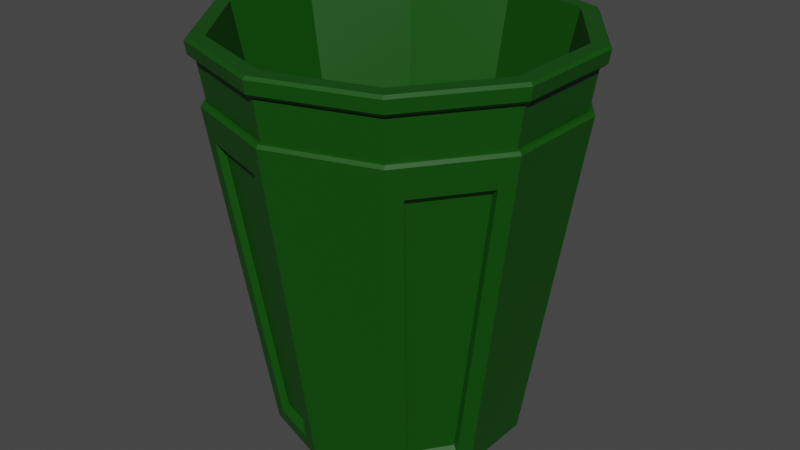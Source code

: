# Source: TrashCan_01.blend  (saved by Blender 2.90.8; exported with 4.5.12 LTS)
import bpy
from mathutils import Matrix  # noqa: F401  (used for matrix-valued properties, if any)

bpy.ops.wm.read_factory_settings(use_empty=True)
scene = bpy.context.scene
scene.name = 'Scene'

# ---- collections
col_collection = bpy.data.collections.new('Collection'); scene.collection.children.link(col_collection)

# ---- materials (node trees are filled in below, after node groups)
mat_trashcangreen_01 = bpy.data.materials.new('TrashCanGreen_01')
mat_trashcangreen_01.use_transparent_shadow = False

# ---- material node trees
mat_trashcangreen_01.use_nodes = True; mat_trashcangreen_01.node_tree.nodes.clear()
_N = mat_trashcangreen_01.node_tree.nodes; _L = mat_trashcangreen_01.node_tree.links
n0 = _N.new('ShaderNodeBsdfPrincipled'); n0.name = 'Principled BSDF'; n0.location = (10, 300)
n0.distribution = 'GGX'
n0.subsurface_method = 'BURLEY'
n0.inputs[0].default_value = (0.003347, 0.07227, 0.0006071, 1.0)
n0.inputs[3].default_value = 1.45
n0.inputs[27].default_value = (0.0, 0.0, 0.0, 1.0)
n0.inputs[28].default_value = 1.0
n1 = _N.new('ShaderNodeOutputMaterial'); n1.name = 'Material Output'; n1.location = (300, 300)
_L.new(n0.outputs[0], n1.inputs[0])
n1.is_active_output = True

# ---- world
world_world = bpy.data.worlds.new('World'); scene.world = world_world
world_world.use_nodes = True; world_world.node_tree.nodes.clear()
_N = world_world.node_tree.nodes; _L = world_world.node_tree.links
n0 = _N.new('ShaderNodeOutputWorld'); n0.name = 'World Output'; n0.location = (300, 300)
n1 = _N.new('ShaderNodeBackground'); n1.name = 'Background'; n1.location = (10, 300)
n1.inputs[0].default_value = (0.05088, 0.05088, 0.05088, 1.0)
_L.new(n1.outputs[0], n0.inputs[0])
n0.is_active_output = True
world_world.color = (0.05088, 0.05088, 0.05088)
world_world.use_sun_shadow = False
world_world.sun_shadow_jitter_overblur = 0.0

# ---- meshes
me_cylinder_008 = bpy.data.meshes.new('Cylinder.008')
me_cylinder_008.from_pydata([(7.57e-09, 1.071, -2.336), (0.6295, 0.8664, -2.336), (1.019, 0.331, -2.336), (1.019, -0.331, -2.336), (0.6295, -0.8664, -2.336), (-8.606e-08, -1.071, -2.336), (-0.6295, -0.8664, -2.336), (-1.019, -0.331, -2.336), (-1.019, 0.331, -2.336), (-0.6295, 0.8664, -2.336), (0.8458, 1.164, 1.071), (-2.824e-08, 1.439, 1.071), (-0.8458, 1.164, 1.071), (-1.369, 0.4447, 1.071), (-1.369, -0.4447, 1.071), (-0.8458, -1.164, 1.071), (-1.283e-07, -1.439, 1.071), (0.8458, -1.164, 1.071), (1.369, -0.4447, 1.071), (1.369, 0.4447, 1.071), (0.4818, 0.6632, -1.857), (-1.705e-08, 0.8198, -1.857), (0.7796, 0.2533, -1.857), (-0.4818, 0.6632, -1.857), (-0.7796, 0.2533, -1.857), (-0.7796, -0.2533, -1.857), (-0.4818, -0.6632, -1.857), (-7.405e-08, -0.8198, -1.857), (0.4818, -0.6632, -1.857), (0.7796, -0.2533, -1.857), (0.879, 1.21, 0.415), (1.422, 0.4621, 0.415), (1.422, -0.4621, 0.415), (0.879, -1.21, 0.415), (-1.361e-07, -1.495, 0.415), (-0.879, -1.21, 0.415), (-1.422, -0.4621, 0.415), (-1.422, 0.4621, 0.415), (-0.879, 1.21, 0.415), (-5.383e-09, 1.495, 0.415), (0.8934, 1.23, 0.9115), (0.8621, 1.187, 0.5658), (1.446, 0.4697, 0.9115), (1.395, 0.4532, 0.5658), (1.446, -0.4697, 0.9115), (1.395, -0.4532, 0.5658), (0.8934, -1.23, 0.9115), (0.8621, -1.187, 0.5658), (-1.414e-07, -1.52, 0.9115), (-1.351e-07, -1.467, 0.5658), (-0.8934, -1.23, 0.9115), (-0.8621, -1.187, 0.5658), (-1.446, -0.4697, 0.9115), (-1.395, -0.4532, 0.5658), (-1.446, 0.4697, 0.9115), (-1.395, 0.4532, 0.5658), (-0.8934, 1.23, 0.9115), (-0.8621, 1.187, 0.5658), (-6.895e-09, 1.467, 0.5658), (-8.523e-09, 1.52, 0.9115), (0.7171, 0.7778, -2.208), (0.9434, 1.089, 0.2872), (1.327, 0.5606, 0.2872), (0.9613, 0.4417, -2.208), (0.9613, -0.4417, -2.208), (1.327, -0.5606, 0.2872), (0.9434, -1.089, 0.2872), (0.7171, -0.7778, -2.208), (-0.123, -1.051, -2.208), (-0.123, -1.436, 0.2872), (-0.7444, -1.234, 0.2872), (-0.5181, -0.9224, -2.208), (-1.037, -0.2077, -2.208), (-1.404, -0.3267, 0.2872), (-1.404, 0.3267, 0.2872), (-1.037, 0.2077, -2.208), (-0.5181, 0.9224, -2.208), (-0.7444, 1.234, 0.2872), (-0.123, 1.436, 0.2872), (-0.123, 1.051, -2.208), (0.8978, 1.037, 0.2268), (0.6824, 0.7401, -2.148), (0.9148, 0.4203, -2.148), (1.263, 0.5335, 0.2268), (1.263, -0.5335, 0.2268), (0.9148, -0.4203, -2.148), (0.6824, -0.7401, -2.148), (0.8978, -1.037, 0.2268), (-0.117, -1.366, 0.2268), (-0.117, -0.9999, -2.148), (-0.493, -0.8777, -2.148), (-0.7084, -1.174, 0.2268), (-1.336, -0.3109, 0.2268), (-0.9871, -0.1977, -2.148), (-0.9871, 0.1977, -2.148), (-1.336, 0.3109, 0.2268), (-0.7084, 1.174, 0.2268), (-0.493, 0.8777, -2.148), (-0.117, 0.9999, -2.148), (-0.117, 1.366, 0.2268), (-8.359e-09, 1.593, 1.047), (-1.163e-08, 1.571, 1.071), (0.9236, 1.271, 1.071), (0.9363, 1.289, 1.047), (1.494, 0.4856, 1.071), (1.515, 0.4923, 1.047), (1.494, -0.4856, 1.071), (1.515, -0.4923, 1.047), (0.9236, -1.271, 1.071), (0.9363, -1.289, 1.047), (-1.449e-07, -1.571, 1.071), (-1.476e-07, -1.593, 1.047), (-0.9236, -1.271, 1.071), (-0.9363, -1.289, 1.047), (-1.494, -0.4856, 1.071), (-1.515, -0.4923, 1.047), (-1.494, 0.4856, 1.071), (-1.515, 0.4923, 1.047), (-0.9236, 1.271, 1.071), (-0.9363, 1.289, 1.047), (-6.471e-09, 1.493, 0.5628), (-5.952e-09, 1.514, 0.5361), (0.89, 1.225, 0.5361), (0.8774, 1.208, 0.5628), (1.44, 0.4679, 0.5361), (1.42, 0.4613, 0.5628), (1.44, -0.4679, 0.5361), (1.42, -0.4613, 0.5628), (0.89, -1.225, 0.5361), (0.8774, -1.208, 0.5628), (-1.383e-07, -1.514, 0.5361), (-1.37e-07, -1.493, 0.5628), (-0.89, -1.225, 0.5361), (-0.8774, -1.208, 0.5628), (-1.44, -0.4679, 0.5361), (-1.42, -0.4613, 0.5628), (-1.44, 0.4679, 0.5361), (-1.42, 0.4613, 0.5628), (-0.89, 1.225, 0.5361), (-0.8774, 1.208, 0.5628), (-7.86e-09, 1.577, 0.9413), (-8.114e-09, 1.548, 0.9147), (0.9098, 1.252, 0.9147), (0.9267, 1.276, 0.9413), (1.472, 0.4783, 0.9147), (1.499, 0.4872, 0.9413), (1.472, -0.4783, 0.9147), (1.499, -0.4872, 0.9413), (0.9098, -1.252, 0.9147), (0.9267, -1.276, 0.9413), (-1.434e-07, -1.548, 0.9147), (-1.457e-07, -1.577, 0.9413), (-0.9098, -1.252, 0.9147), (-0.9267, -1.276, 0.9413), (-1.472, -0.4783, 0.9147), (-1.499, -0.4872, 0.9413), (-1.472, 0.4783, 0.9147), (-1.499, 0.4872, 0.9413), (-0.9098, 1.252, 0.9147), (-0.9267, 1.276, 0.9413)], [], [(159, 119, 100, 140), (106, 104, 19, 18), (108, 106, 18, 17), (110, 108, 17, 16), (112, 110, 16, 15), (114, 112, 15, 14), (116, 114, 14, 13), (118, 116, 13, 12), (15, 16, 27, 26), (39, 121, 122, 30), (101, 118, 12, 11), (0, 1, 2, 3, 4, 5, 6, 7, 8, 9), (140, 100, 103, 143), (104, 102, 10, 19), (157, 117, 119, 159), (155, 115, 117, 157), (153, 113, 115, 155), (151, 111, 113, 153), (149, 109, 111, 151), (147, 107, 109, 149), (145, 105, 107, 147), (143, 103, 105, 145), (20, 21, 23, 24, 25, 26, 27, 28, 29, 22), (12, 13, 24, 23), (10, 11, 21, 20), (16, 17, 28, 27), (13, 14, 25, 24), (19, 10, 20, 22), (17, 18, 29, 28), (14, 15, 26, 25), (11, 12, 23, 21), (18, 19, 22, 29), (120, 139, 57, 58), (158, 141, 59, 56), (139, 137, 55, 57), (137, 135, 53, 55), (135, 133, 51, 53), (133, 131, 49, 51), (131, 129, 47, 49), (129, 127, 45, 47), (127, 125, 43, 45), (123, 120, 58, 41), (0, 39, 30, 1), (76, 77, 96, 97), (2, 31, 32, 3), (71, 68, 89, 90), (4, 33, 34, 5), (61, 62, 83, 80), (6, 35, 36, 7), (72, 73, 92, 93), (8, 37, 38, 9), (67, 64, 85, 86), (154, 156, 54, 52), (156, 158, 56, 54), (33, 128, 130, 34), (142, 144, 42, 40), (34, 130, 132, 35), (144, 146, 44, 42), (141, 142, 40, 59), (35, 132, 134, 36), (146, 148, 46, 44), (57, 56, 59, 58), (55, 54, 56, 57), (53, 52, 54, 55), (51, 50, 52, 53), (49, 48, 50, 51), (47, 46, 48, 49), (45, 44, 46, 47), (43, 42, 44, 45), (41, 40, 42, 43), (58, 59, 40, 41), (32, 126, 128, 33), (152, 154, 52, 50), (31, 124, 126, 32), (125, 123, 41, 43), (150, 152, 50, 48), (30, 122, 124, 31), (37, 136, 138, 38), (148, 150, 48, 46), (38, 138, 121, 39), (36, 134, 136, 37), (1, 30, 61, 60), (30, 31, 62, 61), (31, 2, 63, 62), (2, 1, 60, 63), (3, 32, 65, 64), (32, 33, 66, 65), (33, 4, 67, 66), (4, 3, 64, 67), (5, 34, 69, 68), (34, 35, 70, 69), (35, 6, 71, 70), (6, 5, 68, 71), (7, 36, 73, 72), (36, 37, 74, 73), (37, 8, 75, 74), (8, 7, 72, 75), (9, 38, 77, 76), (38, 39, 78, 77), (39, 0, 79, 78), (0, 9, 76, 79), (81, 80, 83, 82), (85, 84, 87, 86), (89, 88, 91, 90), (93, 92, 95, 94), (97, 96, 99, 98), (65, 66, 87, 84), (75, 72, 93, 94), (62, 63, 82, 83), (69, 70, 91, 88), (79, 76, 97, 98), (66, 67, 86, 87), (73, 74, 95, 92), (70, 71, 90, 91), (77, 78, 99, 96), (74, 75, 94, 95), (78, 79, 98, 99), (60, 61, 80, 81), (64, 65, 84, 85), (63, 60, 81, 82), (68, 69, 88, 89), (103, 100, 101, 102), (105, 103, 102, 104), (107, 105, 104, 106), (109, 107, 106, 108), (111, 109, 108, 110), (113, 111, 110, 112), (115, 113, 112, 114), (117, 115, 114, 116), (119, 117, 116, 118), (100, 119, 118, 101), (139, 120, 121, 138), (137, 139, 138, 136), (135, 137, 136, 134), (133, 135, 134, 132), (131, 133, 132, 130), (129, 131, 130, 128), (127, 129, 128, 126), (125, 127, 126, 124), (123, 125, 124, 122), (120, 123, 122, 121), (159, 140, 141, 158), (157, 159, 158, 156), (155, 157, 156, 154), (153, 155, 154, 152), (151, 153, 152, 150), (149, 151, 150, 148), (147, 149, 148, 146), (145, 147, 146, 144), (143, 145, 144, 142), (140, 143, 142, 141), (102, 101, 11, 10)])
_uv = me_cylinder_008.uv_layers.new(name='UVMap')
_uv.uv.foreach_set('vector', [0.1, 0.981, 0.1, 0.9965, -7.451e-08, 0.9965, -7.451e-08, 0.981, 0.4746, 0.177, 0.4746, 0.323, 0.4557, 0.3168, 0.4557, 0.1832, 0.3888, 0.0589, 0.4746, 0.177, 0.4557, 0.1832, 0.3771, 0.07501, 0.25, 0.01379, 0.3888, 0.0589, 0.3771, 0.07501, 0.25, 0.0337, 0.1112, 0.0589, 0.25, 0.01379, 0.25, 0.0337, 0.1229, 0.07501, 0.02535, 0.177, 0.1112, 0.0589, 0.1229, 0.07501, 0.04429, 0.1832, 0.02535, 0.323, 0.02535, 0.177, 0.04429, 0.1832, 0.04429, 0.3168, 0.1112, 0.4411, 0.02535, 0.323, 0.04429, 0.3168, 0.1229, 0.425, 0.1229, 0.07501, 0.25, 0.0337, 0.25, 0.0337, 0.1229, 0.07501, 1.0, 0.9038, 1.0, 0.9215, 0.9, 0.9215, 0.9, 0.9038, 0.25, 0.4862, 0.1112, 0.4411, 0.1229, 0.425, 0.25, 0.4663, 0.75, 0.49, 0.8911, 0.4442, 0.9783, 0.3242, 0.9783, 0.1758, 0.8911, 0.05584, 0.75, 0.01, 0.6089, 0.05584, 0.5217, 0.1758, 0.5217, 0.3242, 0.6089, 0.4442, 1.0, 0.981, 1.0, 0.9965, 0.9, 0.9965, 0.9, 0.981, 0.4746, 0.323, 0.3888, 0.4411, 0.3771, 0.425, 0.4557, 0.3168, 0.2, 0.981, 0.2, 0.9965, 0.1, 0.9965, 0.1, 0.981, 0.3, 0.981, 0.3, 0.9965, 0.2, 0.9965, 0.2, 0.981, 0.4, 0.981, 0.4, 0.9965, 0.3, 0.9965, 0.3, 0.981, 0.5, 0.981, 0.5, 0.9965, 0.4, 0.9965, 0.4, 0.981, 0.6, 0.981, 0.6, 0.9965, 0.5, 0.9965, 0.5, 0.981, 0.7, 0.981, 0.7, 0.9965, 0.6, 0.9965, 0.6, 0.981, 0.8, 0.981, 0.8, 0.9965, 0.7, 0.9965, 0.7, 0.981, 0.9, 0.981, 0.9, 0.9965, 0.8, 0.9965, 0.8, 0.981, 0.3771, 0.425, 0.25, 0.4663, 0.1229, 0.425, 0.04429, 0.3168, 0.04429, 0.1832, 0.1229, 0.07501, 0.25, 0.0337, 0.3771, 0.07501, 0.4557, 0.1832, 0.4557, 0.3168, 0.1229, 0.425, 0.04429, 0.3168, 0.04429, 0.3168, 0.1229, 0.425, 0.3771, 0.425, 0.25, 0.4663, 0.25, 0.4663, 0.3771, 0.425, 0.25, 0.0337, 0.3771, 0.07501, 0.3771, 0.07501, 0.25, 0.0337, 0.04429, 0.3168, 0.04429, 0.1832, 0.04429, 0.1832, 0.04429, 0.3168, 0.4557, 0.3168, 0.3771, 0.425, 0.3771, 0.425, 0.4557, 0.3168, 0.3771, 0.07501, 0.4557, 0.1832, 0.4557, 0.1832, 0.3771, 0.07501, 0.04429, 0.1832, 0.1229, 0.07501, 0.1229, 0.07501, 0.04429, 0.1832, 0.25, 0.4663, 0.1229, 0.425, 0.1229, 0.425, 0.25, 0.4663, 0.4557, 0.1832, 0.4557, 0.3168, 0.4557, 0.3168, 0.4557, 0.1832, -7.451e-08, 0.925, 0.1, 0.925, 0.1, 0.925, -7.451e-08, 0.925, 0.1, 0.9775, -7.451e-08, 0.9775, -7.451e-08, 0.9775, 0.1, 0.9775, 0.1, 0.925, 0.2, 0.925, 0.2, 0.925, 0.1, 0.925, 0.2, 0.925, 0.3, 0.925, 0.3, 0.925, 0.2, 0.925, 0.3, 0.925, 0.4, 0.925, 0.4, 0.925, 0.3, 0.925, 0.4, 0.925, 0.5, 0.925, 0.5, 0.925, 0.4, 0.925, 0.5, 0.925, 0.6, 0.925, 0.6, 0.925, 0.5, 0.925, 0.6, 0.925, 0.7, 0.925, 0.7, 0.925, 0.6, 0.925, 0.7, 0.925, 0.8, 0.925, 0.8, 0.925, 0.7, 0.925, 0.9, 0.925, 1.0, 0.925, 1.0, 0.925, 0.9, 0.925, 1.0, 0.5, 1.0, 0.9038, 0.9, 0.9038, 0.9, 0.5, 0.08106, 0.5188, 0.08562, 0.885, 0.08562, 0.885, 0.08106, 0.5188, 0.8, 0.5, 0.8, 0.9037, 0.7, 0.9038, 0.7, 0.5, 0.4189, 0.5188, 0.4811, 0.5188, 0.4811, 0.5188, 0.4189, 0.5188, 0.6, 0.5, 0.6, 0.9038, 0.5, 0.9038, 0.5, 0.5, 0.8856, 0.885, 0.8144, 0.885, 0.8144, 0.885, 0.8856, 0.885, 0.4, 0.5, 0.4, 0.9037, 0.3, 0.9038, 0.3, 0.5, 0.2811, 0.5188, 0.2856, 0.885, 0.2856, 0.885, 0.2811, 0.5188, 0.2, 0.5, 0.2, 0.9038, 0.1, 0.9038, 0.1, 0.5, 0.6189, 0.5188, 0.6811, 0.5188, 0.6811, 0.5188, 0.6189, 0.5188, 0.3, 0.9775, 0.2, 0.9775, 0.2, 0.9775, 0.3, 0.9775, 0.2, 0.9775, 0.1, 0.9775, 0.1, 0.9775, 0.2, 0.9775, 0.6, 0.9038, 0.6, 0.9215, 0.5, 0.9215, 0.5, 0.9038, 0.9, 0.9775, 0.8, 0.9775, 0.8, 0.9775, 0.9, 0.9775, 0.5, 0.9038, 0.5, 0.9215, 0.4, 0.9215, 0.4, 0.9037, 0.8, 0.9775, 0.7, 0.9775, 0.7, 0.9775, 0.8, 0.9775, 1.0, 0.9775, 0.9, 0.9775, 0.9, 0.9775, 1.0, 0.9775, 0.4, 0.9037, 0.4, 0.9215, 0.3, 0.9215, 0.3, 0.9038, 0.7, 0.9775, 0.6, 0.9775, 0.6, 0.9775, 0.7, 0.9775, 0.1, 0.925, 0.1, 0.9775, -7.451e-08, 0.9775, -7.451e-08, 0.925, 0.2, 0.925, 0.2, 0.9775, 0.1, 0.9775, 0.1, 0.925, 0.3, 0.925, 0.3, 0.9775, 0.2, 0.9775, 0.2, 0.925, 0.4, 0.925, 0.4, 0.9775, 0.3, 0.9775, 0.3, 0.925, 0.5, 0.925, 0.5, 0.9775, 0.4, 0.9775, 0.4, 0.925, 0.6, 0.925, 0.6, 0.9775, 0.5, 0.9775, 0.5, 0.925, 0.7, 0.925, 0.7, 0.9775, 0.6, 0.9775, 0.6, 0.925, 0.8, 0.925, 0.8, 0.9775, 0.7, 0.9775, 0.7, 0.925, 0.9, 0.925, 0.9, 0.9775, 0.8, 0.9775, 0.8, 0.925, 1.0, 0.925, 1.0, 0.9775, 0.9, 0.9775, 0.9, 0.925, 0.7, 0.9038, 0.7, 0.9215, 0.6, 0.9215, 0.6, 0.9038, 0.4, 0.9775, 0.3, 0.9775, 0.3, 0.9775, 0.4, 0.9775, 0.8, 0.9037, 0.8, 0.9215, 0.7, 0.9215, 0.7, 0.9038, 0.8, 0.925, 0.9, 0.925, 0.9, 0.925, 0.8, 0.925, 0.5, 0.9775, 0.4, 0.9775, 0.4, 0.9775, 0.5, 0.9775, 0.9, 0.9038, 0.9, 0.9215, 0.8, 0.9215, 0.8, 0.9037, 0.2, 0.9038, 0.2, 0.9215, 0.1, 0.9215, 0.1, 0.9038, 0.6, 0.9775, 0.5, 0.9775, 0.5, 0.9775, 0.6, 0.9775, 0.1, 0.9038, 0.1, 0.9215, -7.451e-08, 0.9215, -7.451e-08, 0.9038, 0.3, 0.9038, 0.3, 0.9215, 0.2, 0.9215, 0.2, 0.9038, 0.9, 0.5, 0.9, 0.9038, 0.8856, 0.885, 0.8811, 0.5188, 0.9, 0.9038, 0.8, 0.9037, 0.8144, 0.885, 0.8856, 0.885, 0.8, 0.9037, 0.8, 0.5, 0.8189, 0.5188, 0.8144, 0.885, 0.8, 0.5, 0.9, 0.5, 0.8811, 0.5188, 0.8189, 0.5188, 0.7, 0.5, 0.7, 0.9038, 0.6856, 0.885, 0.6811, 0.5188, 0.7, 0.9038, 0.6, 0.9038, 0.6144, 0.885, 0.6856, 0.885, 0.6, 0.9038, 0.6, 0.5, 0.6189, 0.5188, 0.6144, 0.885, 0.6, 0.5, 0.7, 0.5, 0.6811, 0.5188, 0.6189, 0.5188, 0.5, 0.5, 0.5, 0.9038, 0.4856, 0.885, 0.4811, 0.5188, 0.5, 0.9038, 0.4, 0.9037, 0.4144, 0.885, 0.4856, 0.885, 0.4, 0.9037, 0.4, 0.5, 0.4189, 0.5188, 0.4144, 0.885, 0.4, 0.5, 0.5, 0.5, 0.4811, 0.5188, 0.4189, 0.5188, 0.3, 0.5, 0.3, 0.9038, 0.2856, 0.885, 0.2811, 0.5188, 0.3, 0.9038, 0.2, 0.9038, 0.2144, 0.885, 0.2856, 0.885, 0.2, 0.9038, 0.2, 0.5, 0.2189, 0.5188, 0.2144, 0.885, 0.2, 0.5, 0.3, 0.5, 0.2811, 0.5188, 0.2189, 0.5188, 0.1, 0.5, 0.1, 0.9038, 0.08562, 0.885, 0.08106, 0.5188, 0.1, 0.9038, -7.451e-08, 0.9038, 0.01438, 0.885, 0.08562, 0.885, -7.451e-08, 0.9038, -7.451e-08, 0.5, 0.01894, 0.5188, 0.01438, 0.885, -7.451e-08, 0.5, 0.1, 0.5, 0.08106, 0.5188, 0.01894, 0.5188, 0.8811, 0.5188, 0.8856, 0.885, 0.8144, 0.885, 0.8189, 0.5188, 0.6811, 0.5188, 0.6856, 0.885, 0.6144, 0.885, 0.6189, 0.5188, 0.4811, 0.5188, 0.4856, 0.885, 0.4144, 0.885, 0.4189, 0.5188, 0.2811, 0.5188, 0.2856, 0.885, 0.2144, 0.885, 0.2189, 0.5188, 0.08106, 0.5188, 0.08562, 0.885, 0.01438, 0.885, 0.01894, 0.5188, 0.6856, 0.885, 0.6144, 0.885, 0.6144, 0.885, 0.6856, 0.885, 0.2189, 0.5188, 0.2811, 0.5188, 0.2811, 0.5188, 0.2189, 0.5188, 0.8144, 0.885, 0.8189, 0.5188, 0.8189, 0.5188, 0.8144, 0.885, 0.4856, 0.885, 0.4144, 0.885, 0.4144, 0.885, 0.4856, 0.885, 0.01894, 0.5188, 0.08106, 0.5188, 0.08106, 0.5188, 0.01894, 0.5188, 0.6144, 0.885, 0.6189, 0.5188, 0.6189, 0.5188, 0.6144, 0.885, 0.2856, 0.885, 0.2144, 0.885, 0.2144, 0.885, 0.2856, 0.885, 0.4144, 0.885, 0.4189, 0.5188, 0.4189, 0.5188, 0.4144, 0.885, 0.08562, 0.885, 0.01438, 0.885, 0.01438, 0.885, 0.08562, 0.885, 0.2144, 0.885, 0.2189, 0.5188, 0.2189, 0.5188, 0.2144, 0.885, 0.01438, 0.885, 0.01894, 0.5188, 0.01894, 0.5188, 0.01438, 0.885, 0.8811, 0.5188, 0.8856, 0.885, 0.8856, 0.885, 0.8811, 0.5188, 0.6811, 0.5188, 0.6856, 0.885, 0.6856, 0.885, 0.6811, 0.5188, 0.8189, 0.5188, 0.8811, 0.5188, 0.8811, 0.5188, 0.8189, 0.5188, 0.4811, 0.5188, 0.4856, 0.885, 0.4856, 0.885, 0.4811, 0.5188, 0.9, 0.9965, 1.0, 0.9965, 0.9992, 1.0, 0.9008, 1.0, 0.8, 0.9965, 0.9, 0.9965, 0.8992, 1.0, 0.8008, 1.0, 0.7, 0.9965, 0.8, 0.9965, 0.7992, 1.0, 0.7008, 1.0, 0.6, 0.9965, 0.7, 0.9965, 0.6992, 1.0, 0.6008, 1.0, 0.5, 0.9965, 0.6, 0.9965, 0.5992, 1.0, 0.5008, 1.0, 0.4, 0.9965, 0.5, 0.9965, 0.4992, 1.0, 0.4008, 1.0, 0.3, 0.9965, 0.4, 0.9965, 0.3992, 1.0, 0.3008, 1.0, 0.2, 0.9965, 0.3, 0.9965, 0.2992, 1.0, 0.2008, 1.0, 0.1, 0.9965, 0.2, 0.9965, 0.1992, 1.0, 0.1008, 1.0, -7.451e-08, 0.9965, 0.1, 0.9965, 0.09921, 1.0, 0.0007901, 1.0, 0.1, 0.925, -7.451e-08, 0.925, -7.451e-08, 0.9215, 0.1, 0.9215, 0.2, 0.925, 0.1, 0.925, 0.1, 0.9215, 0.2, 0.9215, 0.3, 0.925, 0.2, 0.925, 0.2, 0.9215, 0.3, 0.9215, 0.4, 0.925, 0.3, 0.925, 0.3, 0.9215, 0.4, 0.9215, 0.5, 0.925, 0.4, 0.925, 0.4, 0.9215, 0.5, 0.9215, 0.6, 0.925, 0.5, 0.925, 0.5, 0.9215, 0.6, 0.9215, 0.7, 0.925, 0.6, 0.925, 0.6, 0.9215, 0.7, 0.9215, 0.8, 0.925, 0.7, 0.925, 0.7, 0.9215, 0.8, 0.9215, 0.9, 0.925, 0.8, 0.925, 0.8, 0.9215, 0.9, 0.9215, 1.0, 0.925, 0.9, 0.925, 0.9, 0.9215, 1.0, 0.9215, 0.1, 0.981, -7.451e-08, 0.981, -7.451e-08, 0.9775, 0.1, 0.9775, 0.2, 0.981, 0.1, 0.981, 0.1, 0.9775, 0.2, 0.9775, 0.3, 0.981, 0.2, 0.981, 0.2, 0.9775, 0.3, 0.9775, 0.4, 0.981, 0.3, 0.981, 0.3, 0.9775, 0.4, 0.9775, 0.5, 0.981, 0.4, 0.981, 0.4, 0.9775, 0.5, 0.9775, 0.6, 0.981, 0.5, 0.981, 0.5, 0.9775, 0.6, 0.9775, 0.7, 0.981, 0.6, 0.981, 0.6, 0.9775, 0.7, 0.9775, 0.8, 0.981, 0.7, 0.981, 0.7, 0.9775, 0.8, 0.9775, 0.9, 0.981, 0.8, 0.981, 0.8, 0.9775, 0.9, 0.9775, 1.0, 0.981, 0.9, 0.981, 0.9, 0.9775, 1.0, 0.9775, 0.3888, 0.4411, 0.25, 0.4862, 0.25, 0.4663, 0.3771, 0.425])
me_cylinder_008.materials.append(mat_trashcangreen_01)
me_cylinder_008.use_remesh_fix_poles = True
me_cylinder_008.use_remesh_preserve_attributes = False
me_cylinder_008.use_mirror_vertex_groups = False
me_cylinder_008.update()

# ---- objects
ob_trashcan_01 = bpy.data.objects.new('TrashCan_01', me_cylinder_008)

# ---- transforms, parenting, visibility, modifiers, constraints
ob_trashcan_01.location = (0.0, 0.0, 0.0)
ob_trashcan_01.lineart.crease_threshold = 0.0

# ---- collection membership
col_collection.objects.link(ob_trashcan_01)

# ---- scene / render settings (as saved in the file)
scene.frame_start = 1; scene.frame_end = 250; scene.frame_set(1)
scene.render.engine = 'BLENDER_EEVEE_NEXT'
scene.cycles.use_denoising = False
scene.cycles.samples = 128
scene.cycles.sampling_pattern = 'TABULATED_SOBOL'
scene.cycles.use_adaptive_sampling = False
scene.cycles.use_light_tree = False
scene.view_settings.view_transform = 'Filmic'
bpy.context.view_layer.update()

# ---- added for rendering (the .blend has no active camera and no usable light): camera, sun
cam_auto = bpy.data.cameras.new('AutoCamera')
cam_auto.lens = 50.0
cam_auto.sensor_width = 36.0
cam_auto.clip_end = 1000.0
ob_auto_camera = bpy.data.objects.new('AutoCamera', cam_auto)
scene.collection.objects.link(ob_auto_camera)
ob_auto_camera.location = (5.14643, -6.17572, 3.48444)
ob_auto_camera.rotation_euler = (1.09748, -7.21219e-08, 0.694738)
scene.camera = ob_auto_camera
light_auto_sun = bpy.data.lights.new('AutoSun', 'SUN')
light_auto_sun.energy = 3.0
light_auto_sun.angle = 0.0523599
ob_auto_sun = bpy.data.objects.new('AutoSun', light_auto_sun)
scene.collection.objects.link(ob_auto_sun)
ob_auto_sun.rotation_euler = (0.872665, 0.174533, 0.523599)
bpy.context.view_layer.update()
